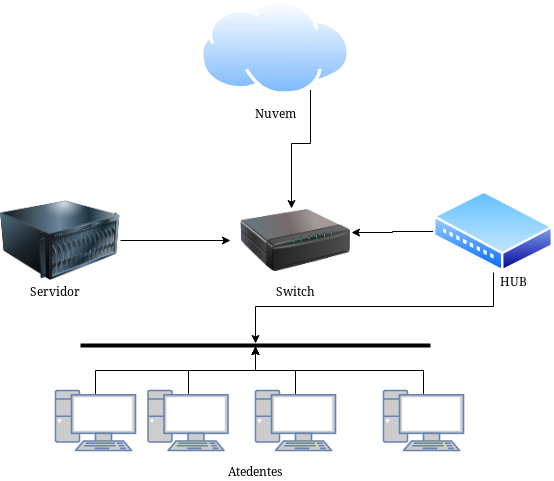

The diagram above was exported from draw.io. Its source (the exported page's mxGraphModel, read from the mxfile embedded in the PNG):
<mxGraphModel dx="1108" dy="1666" grid="1" gridSize="10" guides="1" tooltips="1" connect="1" arrows="1" fold="1" page="1" pageScale="1" pageWidth="827" pageHeight="1169" math="0" shadow="0">
  <root>
    <mxCell id="0" />
    <mxCell id="1" parent="0" />
    <mxCell id="VbWLGght7HckXQkI7znb-46" value="" style="edgeStyle=orthogonalEdgeStyle;rounded=0;orthogonalLoop=1;jettySize=auto;html=1;entryX=0.41;entryY=-0.014;entryDx=0;entryDy=0;entryPerimeter=0;" edge="1" parent="1" source="VbWLGght7HckXQkI7znb-4">
      <mxGeometry relative="1" as="geometry">
        <mxPoint x="321" y="98" as="targetPoint" />
        <Array as="points">
          <mxPoint x="340" y="33" />
          <mxPoint x="321" y="33" />
        </Array>
      </mxGeometry>
    </mxCell>
    <mxCell id="VbWLGght7HckXQkI7znb-4" value="Nuvem" style="aspect=fixed;perimeter=ellipsePerimeter;html=1;align=center;shadow=0;dashed=0;spacingTop=3;image;image=img/lib/active_directory/internet_cloud.svg;" vertex="1" parent="1">
      <mxGeometry x="230" y="-110" width="150" height="95" as="geometry" />
    </mxCell>
    <mxCell id="VbWLGght7HckXQkI7znb-65" style="edgeStyle=orthogonalEdgeStyle;rounded=0;orthogonalLoop=1;jettySize=auto;html=1;exitX=0.5;exitY=0.07;exitDx=0;exitDy=0;exitPerimeter=0;" edge="1" parent="1" source="VbWLGght7HckXQkI7znb-42" target="VbWLGght7HckXQkI7znb-60">
      <mxGeometry relative="1" as="geometry" />
    </mxCell>
    <mxCell id="VbWLGght7HckXQkI7znb-42" value="" style="fontColor=#0066CC;verticalAlign=top;verticalLabelPosition=bottom;labelPosition=center;align=center;html=1;outlineConnect=0;fillColor=#CCCCCC;strokeColor=#6881B3;gradientColor=none;gradientDirection=north;strokeWidth=2;shape=mxgraph.networks.pc;" vertex="1" parent="1">
      <mxGeometry x="85" y="280" width="80" height="60" as="geometry" />
    </mxCell>
    <mxCell id="VbWLGght7HckXQkI7znb-53" style="edgeStyle=orthogonalEdgeStyle;rounded=0;orthogonalLoop=1;jettySize=auto;html=1;exitX=1;exitY=0.5;exitDx=0;exitDy=0;" edge="1" parent="1" source="VbWLGght7HckXQkI7znb-49">
      <mxGeometry relative="1" as="geometry">
        <mxPoint x="260" y="130" as="targetPoint" />
      </mxGeometry>
    </mxCell>
    <mxCell id="VbWLGght7HckXQkI7znb-49" value="" style="image;html=1;labelBackgroundColor=#ffffff;image=img/lib/clip_art/computers/Server_128x128.png" vertex="1" parent="1">
      <mxGeometry x="30" y="80" width="120" height="100" as="geometry" />
    </mxCell>
    <mxCell id="VbWLGght7HckXQkI7znb-50" value="&lt;div&gt;Servidor&lt;/div&gt;" style="text;html=1;resizable=0;autosize=1;align=center;verticalAlign=middle;points=[];fillColor=none;strokeColor=none;rounded=0;" vertex="1" parent="1">
      <mxGeometry x="50" y="170" width="70" height="20" as="geometry" />
    </mxCell>
    <mxCell id="VbWLGght7HckXQkI7znb-51" value="&lt;div&gt;HUB&lt;/div&gt;" style="text;html=1;resizable=0;autosize=1;align=center;verticalAlign=middle;points=[];fillColor=none;strokeColor=none;rounded=0;" vertex="1" parent="1">
      <mxGeometry x="523" y="160" width="40" height="20" as="geometry" />
    </mxCell>
    <mxCell id="VbWLGght7HckXQkI7znb-52" value="" style="image;html=1;labelBackgroundColor=#ffffff;image=img/lib/clip_art/networking/Print_Server_128x128.png" vertex="1" parent="1">
      <mxGeometry x="270" y="80" width="110" height="100" as="geometry" />
    </mxCell>
    <mxCell id="VbWLGght7HckXQkI7znb-66" style="edgeStyle=orthogonalEdgeStyle;rounded=0;orthogonalLoop=1;jettySize=auto;html=1;exitX=0.5;exitY=1;exitDx=0;exitDy=0;" edge="1" parent="1" source="VbWLGght7HckXQkI7znb-54" target="VbWLGght7HckXQkI7znb-60">
      <mxGeometry relative="1" as="geometry" />
    </mxCell>
    <mxCell id="VbWLGght7HckXQkI7znb-68" style="edgeStyle=orthogonalEdgeStyle;rounded=0;orthogonalLoop=1;jettySize=auto;html=1;exitX=0;exitY=0.5;exitDx=0;exitDy=0;entryX=1.009;entryY=0.42;entryDx=0;entryDy=0;entryPerimeter=0;" edge="1" parent="1" source="VbWLGght7HckXQkI7znb-54" target="VbWLGght7HckXQkI7znb-52">
      <mxGeometry relative="1" as="geometry" />
    </mxCell>
    <mxCell id="VbWLGght7HckXQkI7znb-54" value="" style="aspect=fixed;perimeter=ellipsePerimeter;html=1;align=center;shadow=0;dashed=0;spacingTop=3;image;image=img/lib/active_directory/wiring_hub.svg;" vertex="1" parent="1">
      <mxGeometry x="463" y="80" width="120" height="82" as="geometry" />
    </mxCell>
    <mxCell id="VbWLGght7HckXQkI7znb-56" value="&lt;div&gt;Switch&lt;/div&gt;" style="text;html=1;resizable=0;autosize=1;align=center;verticalAlign=middle;points=[];fillColor=none;strokeColor=none;rounded=0;" vertex="1" parent="1">
      <mxGeometry x="300" y="170" width="50" height="20" as="geometry" />
    </mxCell>
    <mxCell id="VbWLGght7HckXQkI7znb-62" style="edgeStyle=orthogonalEdgeStyle;rounded=0;orthogonalLoop=1;jettySize=auto;html=1;exitX=0.5;exitY=0.07;exitDx=0;exitDy=0;exitPerimeter=0;" edge="1" parent="1" source="VbWLGght7HckXQkI7znb-57" target="VbWLGght7HckXQkI7znb-60">
      <mxGeometry relative="1" as="geometry" />
    </mxCell>
    <mxCell id="VbWLGght7HckXQkI7znb-57" value="" style="fontColor=#0066CC;verticalAlign=top;verticalLabelPosition=bottom;labelPosition=center;align=center;html=1;outlineConnect=0;fillColor=#CCCCCC;strokeColor=#6881B3;gradientColor=none;gradientDirection=north;strokeWidth=2;shape=mxgraph.networks.pc;" vertex="1" parent="1">
      <mxGeometry x="177.5" y="280" width="80" height="60" as="geometry" />
    </mxCell>
    <mxCell id="VbWLGght7HckXQkI7znb-63" style="edgeStyle=orthogonalEdgeStyle;rounded=0;orthogonalLoop=1;jettySize=auto;html=1;exitX=0.5;exitY=0.07;exitDx=0;exitDy=0;exitPerimeter=0;" edge="1" parent="1" source="VbWLGght7HckXQkI7znb-58" target="VbWLGght7HckXQkI7znb-60">
      <mxGeometry relative="1" as="geometry" />
    </mxCell>
    <mxCell id="VbWLGght7HckXQkI7znb-58" value="" style="fontColor=#0066CC;verticalAlign=top;verticalLabelPosition=bottom;labelPosition=center;align=center;html=1;outlineConnect=0;fillColor=#CCCCCC;strokeColor=#6881B3;gradientColor=none;gradientDirection=north;strokeWidth=2;shape=mxgraph.networks.pc;" vertex="1" parent="1">
      <mxGeometry x="285" y="280" width="80" height="60" as="geometry" />
    </mxCell>
    <mxCell id="VbWLGght7HckXQkI7znb-64" style="edgeStyle=orthogonalEdgeStyle;rounded=0;orthogonalLoop=1;jettySize=auto;html=1;exitX=0.5;exitY=0.07;exitDx=0;exitDy=0;exitPerimeter=0;" edge="1" parent="1" source="VbWLGght7HckXQkI7znb-59" target="VbWLGght7HckXQkI7znb-60">
      <mxGeometry relative="1" as="geometry" />
    </mxCell>
    <mxCell id="VbWLGght7HckXQkI7znb-59" value="" style="fontColor=#0066CC;verticalAlign=top;verticalLabelPosition=bottom;labelPosition=center;align=center;html=1;outlineConnect=0;fillColor=#CCCCCC;strokeColor=#6881B3;gradientColor=none;gradientDirection=north;strokeWidth=2;shape=mxgraph.networks.pc;" vertex="1" parent="1">
      <mxGeometry x="413" y="280" width="80" height="60" as="geometry" />
    </mxCell>
    <mxCell id="VbWLGght7HckXQkI7znb-60" value="" style="line;strokeWidth=4;html=1;perimeter=backbonePerimeter;points=[];outlineConnect=0;" vertex="1" parent="1">
      <mxGeometry x="110" y="230" width="350" height="10" as="geometry" />
    </mxCell>
    <mxCell id="VbWLGght7HckXQkI7znb-67" value="&lt;div&gt;Atedentes&lt;/div&gt;" style="text;html=1;resizable=0;autosize=1;align=center;verticalAlign=middle;points=[];fillColor=none;strokeColor=none;rounded=0;" vertex="1" parent="1">
      <mxGeometry x="250" y="350" width="70" height="20" as="geometry" />
    </mxCell>
  </root>
</mxGraphModel>